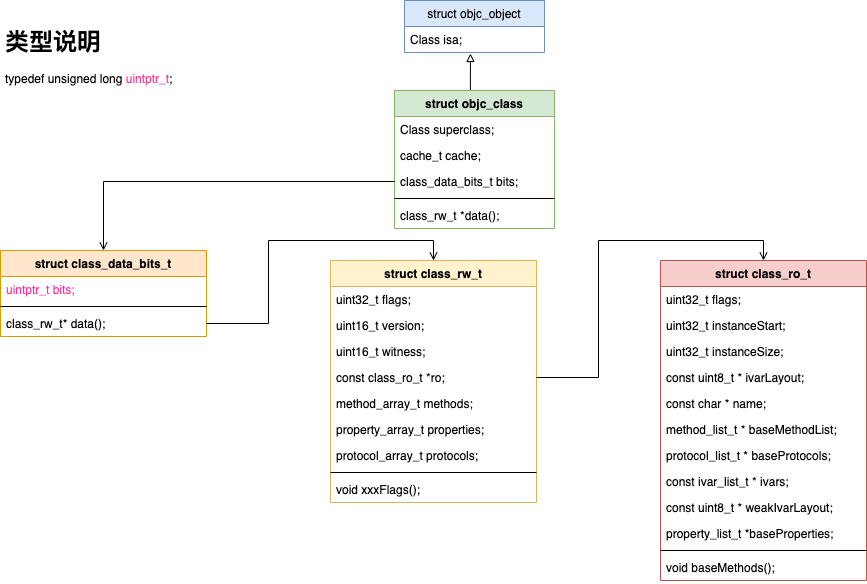

The diagram above was exported from draw.io. Its source (the exported page's mxGraphModel, read from the mxfile embedded in the PNG):
<mxGraphModel dx="909" dy="680" grid="1" gridSize="10" guides="1" tooltips="1" connect="1" arrows="1" fold="1" page="1" pageScale="1" pageWidth="1169" pageHeight="827" math="0" shadow="0">
  <root>
    <mxCell id="WIyWlLk6GJQsqaUBKTNV-0" />
    <mxCell id="WIyWlLk6GJQsqaUBKTNV-1" parent="WIyWlLk6GJQsqaUBKTNV-0" />
    <mxCell id="HWIVpc8beIFNpyP_rM6a-1" value="struct objc_object" style="swimlane;fontStyle=0;childLayout=stackLayout;horizontal=1;startSize=26;fillColor=#dae8fc;horizontalStack=0;resizeParent=1;resizeParentMax=0;resizeLast=0;collapsible=1;marginBottom=0;strokeColor=#6c8ebf;" parent="WIyWlLk6GJQsqaUBKTNV-1" vertex="1">
      <mxGeometry x="514" y="40" width="140" height="52" as="geometry" />
    </mxCell>
    <mxCell id="HWIVpc8beIFNpyP_rM6a-2" value="Class isa;" style="text;strokeColor=none;fillColor=none;align=left;verticalAlign=top;spacingLeft=4;spacingRight=4;overflow=hidden;rotatable=0;points=[[0,0.5],[1,0.5]];portConstraint=eastwest;" parent="HWIVpc8beIFNpyP_rM6a-1" vertex="1">
      <mxGeometry y="26" width="140" height="26" as="geometry" />
    </mxCell>
    <mxCell id="HWIVpc8beIFNpyP_rM6a-18" style="edgeStyle=orthogonalEdgeStyle;rounded=0;orthogonalLoop=1;jettySize=auto;html=1;exitX=0.5;exitY=0;exitDx=0;exitDy=0;entryX=0.471;entryY=1.038;entryDx=0;entryDy=0;entryPerimeter=0;fontColor=#FF3399;endArrow=block;endFill=0;" parent="WIyWlLk6GJQsqaUBKTNV-1" source="HWIVpc8beIFNpyP_rM6a-5" target="HWIVpc8beIFNpyP_rM6a-2" edge="1">
      <mxGeometry relative="1" as="geometry" />
    </mxCell>
    <mxCell id="HWIVpc8beIFNpyP_rM6a-5" value="struct objc_class" style="swimlane;fontStyle=1;align=center;verticalAlign=top;childLayout=stackLayout;horizontal=1;startSize=26;horizontalStack=0;resizeParent=1;resizeParentMax=0;resizeLast=0;collapsible=1;marginBottom=0;fillColor=#d5e8d4;strokeColor=#82b366;" parent="WIyWlLk6GJQsqaUBKTNV-1" vertex="1">
      <mxGeometry x="504" y="130" width="160" height="138" as="geometry" />
    </mxCell>
    <mxCell id="HWIVpc8beIFNpyP_rM6a-6" value="Class superclass;" style="text;strokeColor=none;fillColor=none;align=left;verticalAlign=top;spacingLeft=4;spacingRight=4;overflow=hidden;rotatable=0;points=[[0,0.5],[1,0.5]];portConstraint=eastwest;" parent="HWIVpc8beIFNpyP_rM6a-5" vertex="1">
      <mxGeometry y="26" width="160" height="26" as="geometry" />
    </mxCell>
    <mxCell id="HWIVpc8beIFNpyP_rM6a-9" value="cache_t cache;" style="text;strokeColor=none;fillColor=none;align=left;verticalAlign=top;spacingLeft=4;spacingRight=4;overflow=hidden;rotatable=0;points=[[0,0.5],[1,0.5]];portConstraint=eastwest;" parent="HWIVpc8beIFNpyP_rM6a-5" vertex="1">
      <mxGeometry y="52" width="160" height="26" as="geometry" />
    </mxCell>
    <mxCell id="HWIVpc8beIFNpyP_rM6a-8" value="class_data_bits_t bits;" style="text;strokeColor=none;fillColor=none;align=left;verticalAlign=top;spacingLeft=4;spacingRight=4;overflow=hidden;rotatable=0;points=[[0,0.5],[1,0.5]];portConstraint=eastwest;" parent="HWIVpc8beIFNpyP_rM6a-5" vertex="1">
      <mxGeometry y="78" width="160" height="26" as="geometry" />
    </mxCell>
    <mxCell id="HWIVpc8beIFNpyP_rM6a-7" value="" style="line;strokeWidth=1;fillColor=none;align=left;verticalAlign=middle;spacingTop=-1;spacingLeft=3;spacingRight=3;rotatable=0;labelPosition=right;points=[];portConstraint=eastwest;" parent="HWIVpc8beIFNpyP_rM6a-5" vertex="1">
      <mxGeometry y="104" width="160" height="8" as="geometry" />
    </mxCell>
    <mxCell id="HWIVpc8beIFNpyP_rM6a-10" value="class_rw_t *data();" style="text;strokeColor=none;fillColor=none;align=left;verticalAlign=top;spacingLeft=4;spacingRight=4;overflow=hidden;rotatable=0;points=[[0,0.5],[1,0.5]];portConstraint=eastwest;" parent="HWIVpc8beIFNpyP_rM6a-5" vertex="1">
      <mxGeometry y="112" width="160" height="26" as="geometry" />
    </mxCell>
    <mxCell id="HWIVpc8beIFNpyP_rM6a-11" value="struct class_data_bits_t" style="swimlane;fontStyle=1;align=center;verticalAlign=top;childLayout=stackLayout;horizontal=1;startSize=26;horizontalStack=0;resizeParent=1;resizeParentMax=0;resizeLast=0;collapsible=1;marginBottom=0;fillColor=#ffe6cc;strokeColor=#d79b00;" parent="WIyWlLk6GJQsqaUBKTNV-1" vertex="1">
      <mxGeometry x="110" y="290" width="206" height="86" as="geometry" />
    </mxCell>
    <mxCell id="HWIVpc8beIFNpyP_rM6a-12" value="uintptr_t bits;" style="text;strokeColor=none;fillColor=none;align=left;verticalAlign=top;spacingLeft=4;spacingRight=4;overflow=hidden;rotatable=0;points=[[0,0.5],[1,0.5]];portConstraint=eastwest;fontColor=#FF3399;" parent="HWIVpc8beIFNpyP_rM6a-11" vertex="1">
      <mxGeometry y="26" width="206" height="26" as="geometry" />
    </mxCell>
    <mxCell id="HWIVpc8beIFNpyP_rM6a-15" value="" style="line;strokeWidth=1;fillColor=none;align=left;verticalAlign=middle;spacingTop=-1;spacingLeft=3;spacingRight=3;rotatable=0;labelPosition=right;points=[];portConstraint=eastwest;" parent="HWIVpc8beIFNpyP_rM6a-11" vertex="1">
      <mxGeometry y="52" width="206" height="8" as="geometry" />
    </mxCell>
    <mxCell id="HWIVpc8beIFNpyP_rM6a-16" value="class_rw_t* data();" style="text;strokeColor=none;fillColor=none;align=left;verticalAlign=top;spacingLeft=4;spacingRight=4;overflow=hidden;rotatable=0;points=[[0,0.5],[1,0.5]];portConstraint=eastwest;" parent="HWIVpc8beIFNpyP_rM6a-11" vertex="1">
      <mxGeometry y="60" width="206" height="26" as="geometry" />
    </mxCell>
    <mxCell id="HWIVpc8beIFNpyP_rM6a-17" value="&lt;h1&gt;类型说明&lt;/h1&gt;&lt;p&gt;typedef unsigned long &lt;font color=&quot;#ff3399&quot;&gt;uintptr_t&lt;/font&gt;;&lt;br&gt;&lt;/p&gt;" style="text;html=1;strokeColor=none;fillColor=none;spacing=5;spacingTop=-20;whiteSpace=wrap;overflow=hidden;rounded=0;" parent="WIyWlLk6GJQsqaUBKTNV-1" vertex="1">
      <mxGeometry x="110" y="62" width="270" height="120" as="geometry" />
    </mxCell>
    <mxCell id="RJCZi8_o-mDiOSzAEPs8-0" style="edgeStyle=orthogonalEdgeStyle;rounded=0;orthogonalLoop=1;jettySize=auto;html=1;exitX=0;exitY=0.5;exitDx=0;exitDy=0;entryX=0.5;entryY=0;entryDx=0;entryDy=0;endArrow=open;endFill=0;fontColor=#FF3399;" edge="1" parent="WIyWlLk6GJQsqaUBKTNV-1" source="HWIVpc8beIFNpyP_rM6a-8" target="HWIVpc8beIFNpyP_rM6a-11">
      <mxGeometry relative="1" as="geometry" />
    </mxCell>
    <mxCell id="RJCZi8_o-mDiOSzAEPs8-1" value="struct class_rw_t" style="swimlane;fontStyle=1;align=center;verticalAlign=top;childLayout=stackLayout;horizontal=1;startSize=26;horizontalStack=0;resizeParent=1;resizeParentMax=0;resizeLast=0;collapsible=1;marginBottom=0;fillColor=#fff2cc;strokeColor=#d6b656;" vertex="1" parent="WIyWlLk6GJQsqaUBKTNV-1">
      <mxGeometry x="440" y="300" width="206" height="242" as="geometry" />
    </mxCell>
    <mxCell id="RJCZi8_o-mDiOSzAEPs8-2" value="uint32_t flags;" style="text;strokeColor=none;fillColor=none;align=left;verticalAlign=top;spacingLeft=4;spacingRight=4;overflow=hidden;rotatable=0;points=[[0,0.5],[1,0.5]];portConstraint=eastwest;fontColor=#000000;" vertex="1" parent="RJCZi8_o-mDiOSzAEPs8-1">
      <mxGeometry y="26" width="206" height="26" as="geometry" />
    </mxCell>
    <mxCell id="RJCZi8_o-mDiOSzAEPs8-5" value="uint16_t version;" style="text;strokeColor=none;fillColor=none;align=left;verticalAlign=top;spacingLeft=4;spacingRight=4;overflow=hidden;rotatable=0;points=[[0,0.5],[1,0.5]];portConstraint=eastwest;fontColor=#000000;" vertex="1" parent="RJCZi8_o-mDiOSzAEPs8-1">
      <mxGeometry y="52" width="206" height="26" as="geometry" />
    </mxCell>
    <mxCell id="RJCZi8_o-mDiOSzAEPs8-6" value="uint16_t witness;" style="text;strokeColor=none;fillColor=none;align=left;verticalAlign=top;spacingLeft=4;spacingRight=4;overflow=hidden;rotatable=0;points=[[0,0.5],[1,0.5]];portConstraint=eastwest;fontColor=#000000;" vertex="1" parent="RJCZi8_o-mDiOSzAEPs8-1">
      <mxGeometry y="78" width="206" height="26" as="geometry" />
    </mxCell>
    <mxCell id="RJCZi8_o-mDiOSzAEPs8-7" value="const class_ro_t *ro;" style="text;strokeColor=none;fillColor=none;align=left;verticalAlign=top;spacingLeft=4;spacingRight=4;overflow=hidden;rotatable=0;points=[[0,0.5],[1,0.5]];portConstraint=eastwest;fontColor=#000000;" vertex="1" parent="RJCZi8_o-mDiOSzAEPs8-1">
      <mxGeometry y="104" width="206" height="26" as="geometry" />
    </mxCell>
    <mxCell id="RJCZi8_o-mDiOSzAEPs8-4" value="method_array_t methods;" style="text;strokeColor=none;fillColor=none;align=left;verticalAlign=top;spacingLeft=4;spacingRight=4;overflow=hidden;rotatable=0;points=[[0,0.5],[1,0.5]];portConstraint=eastwest;" vertex="1" parent="RJCZi8_o-mDiOSzAEPs8-1">
      <mxGeometry y="130" width="206" height="26" as="geometry" />
    </mxCell>
    <mxCell id="RJCZi8_o-mDiOSzAEPs8-9" value="property_array_t properties;" style="text;strokeColor=none;fillColor=none;align=left;verticalAlign=top;spacingLeft=4;spacingRight=4;overflow=hidden;rotatable=0;points=[[0,0.5],[1,0.5]];portConstraint=eastwest;" vertex="1" parent="RJCZi8_o-mDiOSzAEPs8-1">
      <mxGeometry y="156" width="206" height="26" as="geometry" />
    </mxCell>
    <mxCell id="RJCZi8_o-mDiOSzAEPs8-10" value="protocol_array_t protocols;" style="text;strokeColor=none;fillColor=none;align=left;verticalAlign=top;spacingLeft=4;spacingRight=4;overflow=hidden;rotatable=0;points=[[0,0.5],[1,0.5]];portConstraint=eastwest;" vertex="1" parent="RJCZi8_o-mDiOSzAEPs8-1">
      <mxGeometry y="182" width="206" height="26" as="geometry" />
    </mxCell>
    <mxCell id="RJCZi8_o-mDiOSzAEPs8-3" value="" style="line;strokeWidth=1;fillColor=none;align=left;verticalAlign=middle;spacingTop=-1;spacingLeft=3;spacingRight=3;rotatable=0;labelPosition=right;points=[];portConstraint=eastwest;" vertex="1" parent="RJCZi8_o-mDiOSzAEPs8-1">
      <mxGeometry y="208" width="206" height="8" as="geometry" />
    </mxCell>
    <mxCell id="RJCZi8_o-mDiOSzAEPs8-8" value="void xxxFlags();" style="text;strokeColor=none;fillColor=none;align=left;verticalAlign=top;spacingLeft=4;spacingRight=4;overflow=hidden;rotatable=0;points=[[0,0.5],[1,0.5]];portConstraint=eastwest;fontColor=#000000;" vertex="1" parent="RJCZi8_o-mDiOSzAEPs8-1">
      <mxGeometry y="216" width="206" height="26" as="geometry" />
    </mxCell>
    <mxCell id="RJCZi8_o-mDiOSzAEPs8-11" value="struct class_ro_t" style="swimlane;fontStyle=1;align=center;verticalAlign=top;childLayout=stackLayout;horizontal=1;startSize=26;horizontalStack=0;resizeParent=1;resizeParentMax=0;resizeLast=0;collapsible=1;marginBottom=0;fillColor=#f8cecc;strokeColor=#b85450;" vertex="1" parent="WIyWlLk6GJQsqaUBKTNV-1">
      <mxGeometry x="770" y="300" width="206" height="320" as="geometry" />
    </mxCell>
    <mxCell id="RJCZi8_o-mDiOSzAEPs8-12" value="uint32_t flags;" style="text;strokeColor=none;fillColor=none;align=left;verticalAlign=top;spacingLeft=4;spacingRight=4;overflow=hidden;rotatable=0;points=[[0,0.5],[1,0.5]];portConstraint=eastwest;fontColor=#000000;" vertex="1" parent="RJCZi8_o-mDiOSzAEPs8-11">
      <mxGeometry y="26" width="206" height="26" as="geometry" />
    </mxCell>
    <mxCell id="RJCZi8_o-mDiOSzAEPs8-13" value="uint32_t instanceStart;" style="text;strokeColor=none;fillColor=none;align=left;verticalAlign=top;spacingLeft=4;spacingRight=4;overflow=hidden;rotatable=0;points=[[0,0.5],[1,0.5]];portConstraint=eastwest;fontColor=#000000;" vertex="1" parent="RJCZi8_o-mDiOSzAEPs8-11">
      <mxGeometry y="52" width="206" height="26" as="geometry" />
    </mxCell>
    <mxCell id="RJCZi8_o-mDiOSzAEPs8-14" value="uint32_t instanceSize;" style="text;strokeColor=none;fillColor=none;align=left;verticalAlign=top;spacingLeft=4;spacingRight=4;overflow=hidden;rotatable=0;points=[[0,0.5],[1,0.5]];portConstraint=eastwest;fontColor=#000000;" vertex="1" parent="RJCZi8_o-mDiOSzAEPs8-11">
      <mxGeometry y="78" width="206" height="26" as="geometry" />
    </mxCell>
    <mxCell id="RJCZi8_o-mDiOSzAEPs8-15" value="const uint8_t * ivarLayout;" style="text;strokeColor=none;fillColor=none;align=left;verticalAlign=top;spacingLeft=4;spacingRight=4;overflow=hidden;rotatable=0;points=[[0,0.5],[1,0.5]];portConstraint=eastwest;fontColor=#000000;" vertex="1" parent="RJCZi8_o-mDiOSzAEPs8-11">
      <mxGeometry y="104" width="206" height="26" as="geometry" />
    </mxCell>
    <mxCell id="RJCZi8_o-mDiOSzAEPs8-16" value="const char * name;" style="text;strokeColor=none;fillColor=none;align=left;verticalAlign=top;spacingLeft=4;spacingRight=4;overflow=hidden;rotatable=0;points=[[0,0.5],[1,0.5]];portConstraint=eastwest;" vertex="1" parent="RJCZi8_o-mDiOSzAEPs8-11">
      <mxGeometry y="130" width="206" height="26" as="geometry" />
    </mxCell>
    <mxCell id="RJCZi8_o-mDiOSzAEPs8-17" value="method_list_t * baseMethodList;" style="text;strokeColor=none;fillColor=none;align=left;verticalAlign=top;spacingLeft=4;spacingRight=4;overflow=hidden;rotatable=0;points=[[0,0.5],[1,0.5]];portConstraint=eastwest;" vertex="1" parent="RJCZi8_o-mDiOSzAEPs8-11">
      <mxGeometry y="156" width="206" height="26" as="geometry" />
    </mxCell>
    <mxCell id="RJCZi8_o-mDiOSzAEPs8-18" value="protocol_list_t * baseProtocols;" style="text;strokeColor=none;fillColor=none;align=left;verticalAlign=top;spacingLeft=4;spacingRight=4;overflow=hidden;rotatable=0;points=[[0,0.5],[1,0.5]];portConstraint=eastwest;" vertex="1" parent="RJCZi8_o-mDiOSzAEPs8-11">
      <mxGeometry y="182" width="206" height="26" as="geometry" />
    </mxCell>
    <mxCell id="RJCZi8_o-mDiOSzAEPs8-21" value="const ivar_list_t * ivars;" style="text;strokeColor=none;fillColor=none;align=left;verticalAlign=top;spacingLeft=4;spacingRight=4;overflow=hidden;rotatable=0;points=[[0,0.5],[1,0.5]];portConstraint=eastwest;" vertex="1" parent="RJCZi8_o-mDiOSzAEPs8-11">
      <mxGeometry y="208" width="206" height="26" as="geometry" />
    </mxCell>
    <mxCell id="RJCZi8_o-mDiOSzAEPs8-22" value="const uint8_t * weakIvarLayout;" style="text;strokeColor=none;fillColor=none;align=left;verticalAlign=top;spacingLeft=4;spacingRight=4;overflow=hidden;rotatable=0;points=[[0,0.5],[1,0.5]];portConstraint=eastwest;" vertex="1" parent="RJCZi8_o-mDiOSzAEPs8-11">
      <mxGeometry y="234" width="206" height="26" as="geometry" />
    </mxCell>
    <mxCell id="RJCZi8_o-mDiOSzAEPs8-23" value="property_list_t *baseProperties;" style="text;strokeColor=none;fillColor=none;align=left;verticalAlign=top;spacingLeft=4;spacingRight=4;overflow=hidden;rotatable=0;points=[[0,0.5],[1,0.5]];portConstraint=eastwest;" vertex="1" parent="RJCZi8_o-mDiOSzAEPs8-11">
      <mxGeometry y="260" width="206" height="26" as="geometry" />
    </mxCell>
    <mxCell id="RJCZi8_o-mDiOSzAEPs8-19" value="" style="line;strokeWidth=1;fillColor=none;align=left;verticalAlign=middle;spacingTop=-1;spacingLeft=3;spacingRight=3;rotatable=0;labelPosition=right;points=[];portConstraint=eastwest;" vertex="1" parent="RJCZi8_o-mDiOSzAEPs8-11">
      <mxGeometry y="286" width="206" height="8" as="geometry" />
    </mxCell>
    <mxCell id="RJCZi8_o-mDiOSzAEPs8-20" value="void baseMethods();" style="text;strokeColor=none;fillColor=none;align=left;verticalAlign=top;spacingLeft=4;spacingRight=4;overflow=hidden;rotatable=0;points=[[0,0.5],[1,0.5]];portConstraint=eastwest;fontColor=#000000;" vertex="1" parent="RJCZi8_o-mDiOSzAEPs8-11">
      <mxGeometry y="294" width="206" height="26" as="geometry" />
    </mxCell>
    <mxCell id="RJCZi8_o-mDiOSzAEPs8-24" style="edgeStyle=orthogonalEdgeStyle;rounded=0;orthogonalLoop=1;jettySize=auto;html=1;exitX=1;exitY=0.5;exitDx=0;exitDy=0;entryX=0.5;entryY=0;entryDx=0;entryDy=0;endArrow=open;endFill=0;fontColor=#000000;" edge="1" parent="WIyWlLk6GJQsqaUBKTNV-1" source="RJCZi8_o-mDiOSzAEPs8-7" target="RJCZi8_o-mDiOSzAEPs8-11">
      <mxGeometry relative="1" as="geometry" />
    </mxCell>
    <mxCell id="RJCZi8_o-mDiOSzAEPs8-25" style="edgeStyle=orthogonalEdgeStyle;rounded=0;orthogonalLoop=1;jettySize=auto;html=1;exitX=1;exitY=0.5;exitDx=0;exitDy=0;entryX=0.5;entryY=0;entryDx=0;entryDy=0;endArrow=open;endFill=0;fontColor=#000000;" edge="1" parent="WIyWlLk6GJQsqaUBKTNV-1" source="HWIVpc8beIFNpyP_rM6a-16" target="RJCZi8_o-mDiOSzAEPs8-1">
      <mxGeometry relative="1" as="geometry" />
    </mxCell>
  </root>
</mxGraphModel>